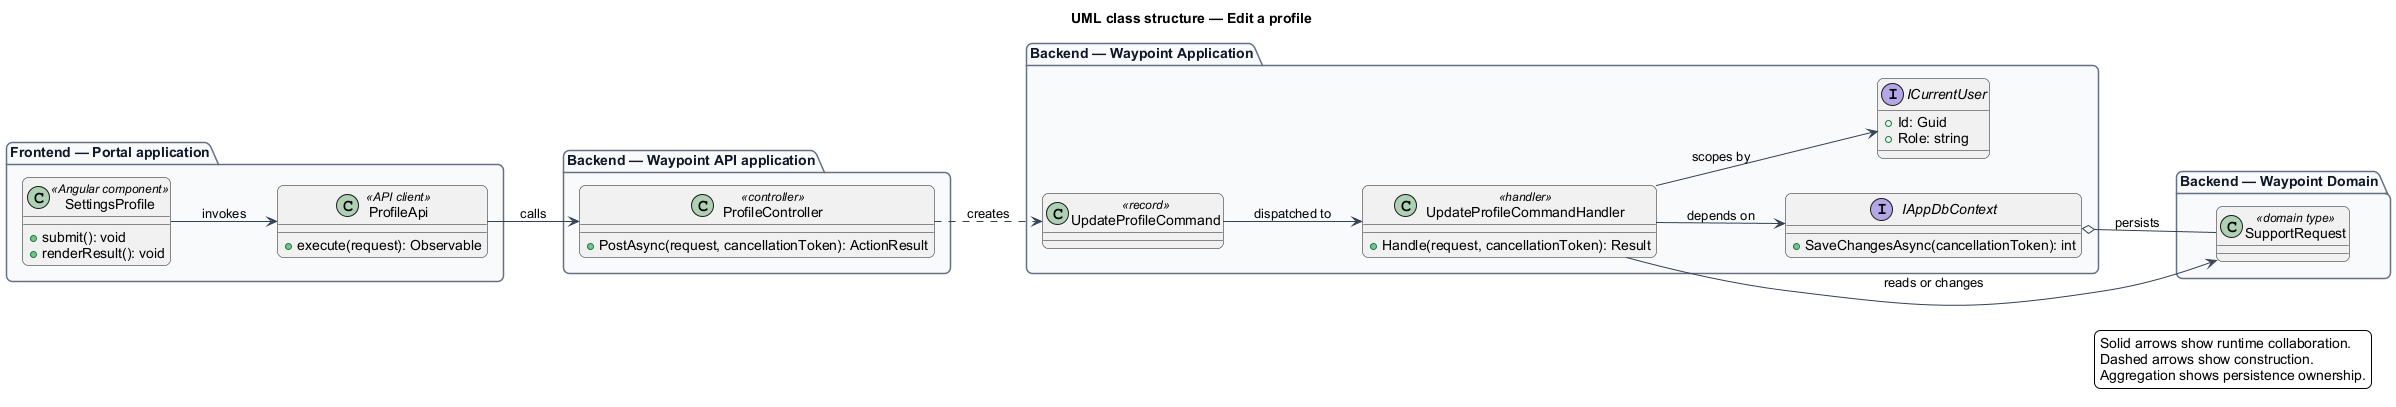

The diagram above was rendered by PlantUML. Its source (embedded in the PNG):
@startuml
left to right direction
title UML class structure — Edit a profile
skinparam backgroundColor #FFFFFF
skinparam shadowing false
skinparam roundcorner 12
skinparam defaultFontName Arial
skinparam ArrowColor #344054
skinparam rectangle {
  BorderColor #344054
  FontColor #101828
}
skinparam package {
  BorderColor #667085
  FontColor #101828
  BackgroundColor #F9FAFB
}
package "Frontend — Portal application" {
  class "SettingsProfile" as page_SettingsProfile <<Angular component>> {
    +submit(): void
    +renderResult(): void
  }
  class "ProfileApi" as client_ProfileApi <<API client>> {
    +execute(request): Observable
  }
}
package "Backend — Waypoint API application" {
  class "ProfileController" as controller_ProfileController <<controller>> {
    +PostAsync(request, cancellationToken): ActionResult
  }
}
package "Backend — Waypoint Application" {
  class "UpdateProfileCommand" as request_UpdateProfileCommand <<record>>
  class "UpdateProfileCommandHandler" as handler_UpdateProfileCommandHandler <<handler>> {
    +Handle(request, cancellationToken): Result
  }
  interface IAppDbContext {
    +SaveChangesAsync(cancellationToken): int
  }
  interface ICurrentUser {
    +Id: Guid
    +Role: string
  }
}
package "Backend — Waypoint Domain" {
  class "SupportRequest" as entity_SupportRequest <<domain type>>
}
page_SettingsProfile --> client_ProfileApi : invokes
client_ProfileApi --> controller_ProfileController : calls
controller_ProfileController ..> request_UpdateProfileCommand : creates
request_UpdateProfileCommand --> handler_UpdateProfileCommandHandler : dispatched to
handler_UpdateProfileCommandHandler --> IAppDbContext : depends on
handler_UpdateProfileCommandHandler --> ICurrentUser : scopes by
handler_UpdateProfileCommandHandler --> entity_SupportRequest : reads or changes
IAppDbContext o-- entity_SupportRequest : persists
legend right
  Solid arrows show runtime collaboration.
  Dashed arrows show construction.
  Aggregation shows persistence ownership.
endlegend
@enduml